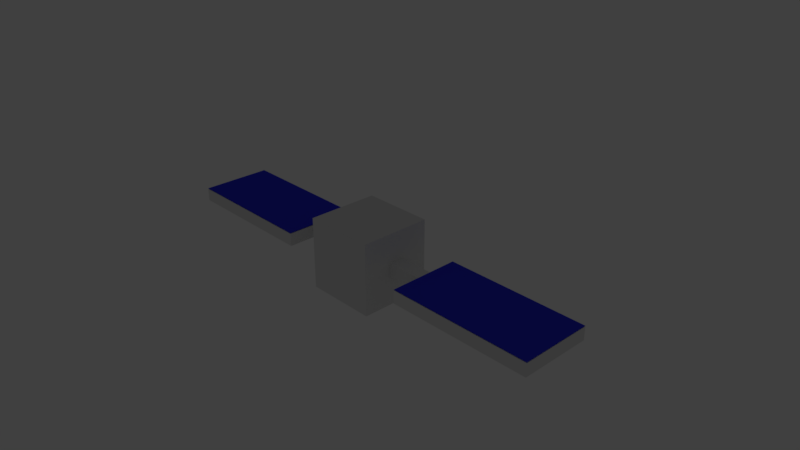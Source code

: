 # Source: SolarPowerTest.blend  (saved by Blender 2.79.0; exported with 4.5.12 LTS)
import bpy
from mathutils import Matrix  # noqa: F401  (used for matrix-valued properties, if any)

bpy.ops.wm.read_factory_settings(use_empty=True)
scene = bpy.context.scene
scene.name = 'Scene'

# ---- collections
col_collection_1 = bpy.data.collections.new('Collection 1'); scene.collection.children.link(col_collection_1)
col_collection_11 = bpy.data.collections.new('Collection 11'); scene.collection.children.link(col_collection_11)
col_collection_11.hide_render = True
col_collection_11.hide_viewport = True

# ---- materials (node trees are filled in below, after node groups)
mat_material = bpy.data.materials.new('Material')
mat_material.alpha_threshold = 0.0
mat_material.use_transparent_shadow = False
mat_material.roughness = 0.5
mat_material.line_color = (0.0, 0.0, 0.0, 1.0)
mat_salarmat = bpy.data.materials.new('SalarMat')
mat_salarmat.alpha_threshold = 0.0
mat_salarmat.use_transparent_shadow = False
mat_salarmat.diffuse_color = (0.03406, 0.03955, 0.8, 1.0)
mat_salarmat.roughness = 0.5
mat_salarmat.line_color = (0.0, 0.0, 0.0, 1.0)

# ---- material node trees

# ---- world
world_world = bpy.data.worlds.new('World'); scene.world = world_world
world_world.color = (0.05088, 0.05088, 0.05088)
world_world.use_sun_shadow = False
world_world.sun_shadow_jitter_overblur = 0.0
world_world.cycles.sampling_method = 'MANUAL'

# ---- cameras
cam_camera = bpy.data.cameras.new('Camera')
cam_camera.clip_end = 100.0
cam_camera.lens = 35.0
cam_camera.sensor_width = 32.0
cam_camera.sensor_height = 18.0
cam_camera.ortho_scale = 7.314
cam_camera.dof.focus_distance = 0.0
cam_camera.dof.aperture_fstop = 128.0

# ---- lights
light_lamp = bpy.data.lights.new('Lamp', 'POINT')
light_lamp.transmission_factor = 0.0
light_lamp.cutoff_distance = 30.0
light_lamp.energy = 100.0
light_lamp.shadow_buffer_clip_start = 1.001
light_lamp.shadow_soft_size = 0.1
light_lamp.shadow_maximum_resolution = 0.006
light_lamp.use_absolute_resolution = True

# ---- meshes
me_basecubemesh = bpy.data.meshes.new('BaseCubeMesh')
me_basecubemesh.from_pydata([(0.5, 0.5, -0.5), (0.5, -0.5, -0.5), (-0.5, -0.5, -0.5), (-0.5, 0.5, -0.5), (0.5, 0.5, 0.5), (0.5, -0.5, 0.5), (-0.5, -0.5, 0.5), (-0.5, 0.5, 0.5)], [], [(0, 1, 2, 3), (4, 7, 6, 5), (0, 4, 5, 1), (1, 5, 6, 2), (2, 6, 7, 3), (4, 0, 3, 7)])
me_basecubemesh.materials.append(mat_material)
me_basecubemesh.use_remesh_preserve_volume = False
me_basecubemesh.use_remesh_preserve_attributes = False
me_basecubemesh.use_mirror_vertex_groups = False
me_basecubemesh.update()
me_panelbacksmesh = bpy.data.meshes.new('PanelBacksMesh')
me_panelbacksmesh.from_pydata([(3.0, -0.5, -0.09), (1.0, -0.5, -0.09), (1.0, 0.5, -0.09), (3.0, 0.5, -0.09), (3.0, -0.5, 0.09), (1.0, -0.5, 0.09), (1.0, 0.5, 0.09), (3.0, 0.5, 0.09), (1.0, -0.1, -0.1), (0.5, -0.1, -0.1), (0.5, 0.1, -0.1), (1.0, 0.1, -0.1), (1.0, -0.1, 0.1), (0.5, -0.1, 0.1), (0.5, 0.1, 0.1), (1.0, 0.1, 0.1), (-3.0, -0.5, -0.09), (-1.0, -0.5, -0.09), (-1.0, 0.5, -0.09), (-3.0, 0.5, -0.09), (-3.0, -0.5, 0.09), (-1.0, -0.5, 0.09), (-1.0, 0.5, 0.09), (-3.0, 0.5, 0.09), (-1.0, -0.1, -0.1), (-0.5, -0.1, -0.1), (-0.5, 0.1, -0.1), (-1.0, 0.1, -0.1), (-1.0, -0.1, 0.1), (-0.5, -0.1, 0.1), (-0.5, 0.1, 0.1), (-1.0, 0.1, 0.1)], [], [(0, 1, 2, 3), (4, 7, 6, 5), (0, 4, 5, 1), (1, 5, 6, 2), (2, 6, 7, 3), (4, 0, 3, 7), (8, 9, 10, 11), (12, 15, 14, 13), (8, 12, 13, 9), (20, 21, 22, 23), (10, 14, 15, 11), (16, 19, 18, 17), (16, 17, 21, 20), (17, 18, 22, 21), (18, 19, 23, 22), (20, 23, 19, 16), (24, 27, 26, 25), (28, 29, 30, 31), (24, 25, 29, 28), (26, 27, 31, 30)])
me_panelbacksmesh.materials.append(mat_material)
me_panelbacksmesh.use_remesh_preserve_volume = False
me_panelbacksmesh.use_remesh_preserve_attributes = False
me_panelbacksmesh.use_mirror_vertex_groups = False
me_panelbacksmesh.update()
me_solarpanelsmesh = bpy.data.meshes.new('SolarPanelsMesh')
me_solarpanelsmesh.from_pydata([(0.5, -0.5, 0.0), (-0.5, -0.5, 0.0), (-0.5, 0.5, 0.0), (0.5, 0.5, 0.0)], [], [(0, 3, 2, 1)])
me_solarpanelsmesh.materials.append(mat_salarmat)
me_solarpanelsmesh.use_remesh_preserve_volume = False
me_solarpanelsmesh.use_remesh_preserve_attributes = False
me_solarpanelsmesh.use_mirror_vertex_groups = False
me_solarpanelsmesh.update()

# ---- objects
ob_basecube = bpy.data.objects.new('BaseCube', me_basecubemesh)
ob_panelbacks = bpy.data.objects.new('PanelBacks', me_panelbacksmesh)
ob_solarpanel_d = bpy.data.objects.new('SolarPanel_D', me_solarpanelsmesh)
ob_solarpanel_c = bpy.data.objects.new('SolarPanel_C', me_solarpanelsmesh)
ob_solarpanel_b = bpy.data.objects.new('SolarPanel_B', me_solarpanelsmesh)
ob_solarpanel_a = bpy.data.objects.new('SolarPanel_A', me_solarpanelsmesh)
ob_lamp = bpy.data.objects.new('Lamp', light_lamp)
ob_camera = bpy.data.objects.new('Camera', cam_camera)

# ---- transforms, parenting, visibility, modifiers, constraints
ob_basecube.location = (0.0, 0.0, 0.0)
ob_basecube.lock_rotations_4d = False
ob_basecube.empty_display_type = 'ARROWS'
ob_basecube.lineart.crease_threshold = 0.0
ob_panelbacks.parent = ob_basecube
ob_panelbacks.location = (0.0, 0.0, 0.0)
ob_panelbacks.lock_rotations_4d = False
ob_panelbacks.empty_display_type = 'ARROWS'
ob_panelbacks.lineart.crease_threshold = 0.0
ob_solarpanel_d.parent = ob_panelbacks
ob_solarpanel_d.location = (-2.5, 1.49e-07, 0.1)
ob_solarpanel_d.lock_rotations_4d = False
ob_solarpanel_d.empty_display_type = 'ARROWS'
ob_solarpanel_d.lineart.crease_threshold = 0.0
ob_solarpanel_c.parent = ob_panelbacks
ob_solarpanel_c.location = (-1.5, 1.49e-07, 0.1)
ob_solarpanel_c.lock_rotations_4d = False
ob_solarpanel_c.empty_display_type = 'ARROWS'
ob_solarpanel_c.lineart.crease_threshold = 0.0
ob_solarpanel_b.parent = ob_panelbacks
ob_solarpanel_b.location = (1.5, 1.49e-07, 0.1)
ob_solarpanel_b.lock_rotations_4d = False
ob_solarpanel_b.empty_display_type = 'ARROWS'
ob_solarpanel_b.lineart.crease_threshold = 0.0
ob_solarpanel_a.parent = ob_panelbacks
ob_solarpanel_a.location = (2.5, 1.49e-07, 0.1)
ob_solarpanel_a.lock_rotations_4d = False
ob_solarpanel_a.empty_display_type = 'ARROWS'
ob_solarpanel_a.lineart.crease_threshold = 0.0
ob_lamp.location = (4.076, 1.005, 5.904)
ob_lamp.rotation_euler = (0.6503, 0.05522, 1.866)
ob_lamp.lock_rotations_4d = False
ob_lamp.empty_display_type = 'ARROWS'
ob_lamp.color = (0.0, 0.0, 0.0, 0.0)
ob_lamp.lineart.crease_threshold = 0.0
ob_camera.location = (7.481, -6.508, 5.344)
ob_camera.rotation_euler = (1.109, 0.0, 0.8149)
ob_camera.lock_rotations_4d = False
ob_camera.empty_display_type = 'ARROWS'
ob_camera.color = (0.0, 0.0, 0.0, 0.0)
ob_camera.display_type = 'WIRE'
ob_camera.lineart.crease_threshold = 0.0

# ---- collection membership
col_collection_1.objects.link(ob_basecube)
col_collection_1.objects.link(ob_panelbacks)
col_collection_1.objects.link(ob_solarpanel_d)
col_collection_1.objects.link(ob_solarpanel_c)
col_collection_1.objects.link(ob_solarpanel_b)
col_collection_1.objects.link(ob_solarpanel_a)
col_collection_11.objects.link(ob_lamp)
col_collection_11.objects.link(ob_camera)

# ---- scene / render settings (as saved in the file)
scene.camera = ob_camera
scene.frame_start = 1; scene.frame_end = 250; scene.frame_set(1)
scene.render.engine = 'BLENDER_EEVEE_NEXT'
scene.render.resolution_percentage = 50
scene.render.dither_intensity = 0.0
scene.cycles.use_denoising = False
scene.cycles.samples = 128
scene.cycles.sampling_pattern = 'TABULATED_SOBOL'
scene.cycles.use_adaptive_sampling = False
scene.cycles.use_light_tree = False
scene.cycles.blur_glossy = 0.0
scene.cycles.sample_clamp_indirect = 0.0
scene.view_settings.view_transform = 'Standard'
bpy.context.view_layer.update()
